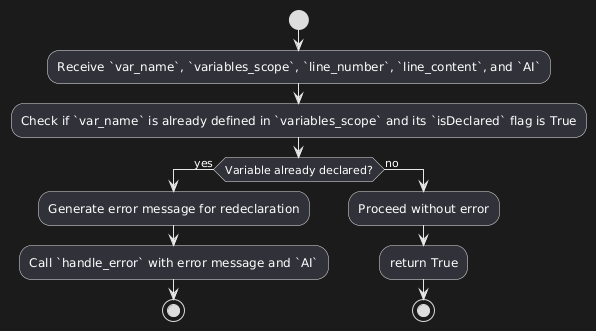

The diagram above was rendered by PlantUML. Its source (embedded in the PNG):
@startuml
start
:Receive `var_name`, `variables_scope`, `line_number`, `line_content`, and `AI`;

:Check if `var_name` is already defined in `variables_scope` and its `isDeclared` flag is True;

if (Variable already declared?) then (yes)
  :Generate error message for redeclaration;
  :Call `handle_error` with error message and `AI`;
  stop
else (no)
  :Proceed without error;
  :return True;
  stop
endif
@enduml